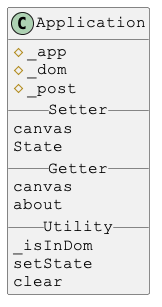

The diagram above was rendered by PlantUML. Its source (embedded in the PNG):
@startuml

skinparam DefaultFontSize 16
skinparam DefaultFontName Courier New

class Application {
#_app
#_dom
#_post
__ Setter __
canvas
State
__ Getter __
canvas
about
__ Utility __
_isInDom
setState
clear
}

@enduml